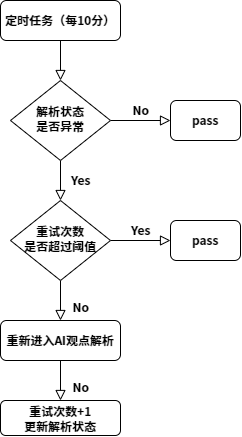

The diagram above was exported from draw.io. Its source (the exported page's mxGraphModel, read from the mxfile embedded in the PNG):
<mxGraphModel dx="1195" dy="697" grid="1" gridSize="10" guides="1" tooltips="1" connect="1" arrows="1" fold="1" page="1" pageScale="1" pageWidth="827" pageHeight="1169" math="0" shadow="0">
  <root>
    <mxCell id="WIyWlLk6GJQsqaUBKTNV-0" />
    <mxCell id="WIyWlLk6GJQsqaUBKTNV-1" parent="WIyWlLk6GJQsqaUBKTNV-0" />
    <mxCell id="WIyWlLk6GJQsqaUBKTNV-2" value="" style="rounded=0;html=1;jettySize=auto;orthogonalLoop=1;fontSize=12;endArrow=block;endFill=0;endSize=8;strokeWidth=1;shadow=0;labelBackgroundColor=none;edgeStyle=orthogonalEdgeStyle;fontFamily=阿里巴巴普惠体;fontStyle=1" parent="WIyWlLk6GJQsqaUBKTNV-1" source="WIyWlLk6GJQsqaUBKTNV-3" target="WIyWlLk6GJQsqaUBKTNV-6" edge="1">
      <mxGeometry relative="1" as="geometry" />
    </mxCell>
    <mxCell id="WIyWlLk6GJQsqaUBKTNV-3" value="定时任务（每10分）" style="rounded=1;whiteSpace=wrap;html=1;fontSize=12;glass=0;strokeWidth=1;shadow=0;fontFamily=阿里巴巴普惠体;fontStyle=1" parent="WIyWlLk6GJQsqaUBKTNV-1" vertex="1">
      <mxGeometry x="160" y="90" width="120" height="40" as="geometry" />
    </mxCell>
    <mxCell id="WIyWlLk6GJQsqaUBKTNV-4" value="Yes" style="rounded=0;html=1;jettySize=auto;orthogonalLoop=1;fontSize=12;endArrow=block;endFill=0;endSize=8;strokeWidth=1;shadow=0;labelBackgroundColor=none;edgeStyle=orthogonalEdgeStyle;fontFamily=阿里巴巴普惠体;fontStyle=1" parent="WIyWlLk6GJQsqaUBKTNV-1" source="WIyWlLk6GJQsqaUBKTNV-6" target="WIyWlLk6GJQsqaUBKTNV-10" edge="1">
      <mxGeometry y="20" relative="1" as="geometry">
        <mxPoint as="offset" />
      </mxGeometry>
    </mxCell>
    <mxCell id="WIyWlLk6GJQsqaUBKTNV-5" value="No" style="edgeStyle=orthogonalEdgeStyle;rounded=0;html=1;jettySize=auto;orthogonalLoop=1;fontSize=12;endArrow=block;endFill=0;endSize=8;strokeWidth=1;shadow=0;labelBackgroundColor=none;fontFamily=阿里巴巴普惠体;fontStyle=1" parent="WIyWlLk6GJQsqaUBKTNV-1" source="WIyWlLk6GJQsqaUBKTNV-6" target="WIyWlLk6GJQsqaUBKTNV-7" edge="1">
      <mxGeometry y="10" relative="1" as="geometry">
        <mxPoint as="offset" />
      </mxGeometry>
    </mxCell>
    <mxCell id="WIyWlLk6GJQsqaUBKTNV-6" value="解析状态&lt;div&gt;是否异常&lt;/div&gt;" style="rhombus;whiteSpace=wrap;html=1;shadow=0;fontFamily=阿里巴巴普惠体;fontSize=12;align=center;strokeWidth=1;spacing=6;spacingTop=-4;fontStyle=1" parent="WIyWlLk6GJQsqaUBKTNV-1" vertex="1">
      <mxGeometry x="170" y="170" width="100" height="80" as="geometry" />
    </mxCell>
    <mxCell id="WIyWlLk6GJQsqaUBKTNV-7" value="pass" style="rounded=1;whiteSpace=wrap;html=1;fontSize=12;glass=0;strokeWidth=1;shadow=0;fontFamily=阿里巴巴普惠体;fontStyle=1" parent="WIyWlLk6GJQsqaUBKTNV-1" vertex="1">
      <mxGeometry x="330" y="190" width="70" height="40" as="geometry" />
    </mxCell>
    <mxCell id="WIyWlLk6GJQsqaUBKTNV-8" value="No" style="rounded=0;html=1;jettySize=auto;orthogonalLoop=1;fontSize=12;endArrow=block;endFill=0;endSize=8;strokeWidth=1;shadow=0;labelBackgroundColor=none;edgeStyle=orthogonalEdgeStyle;fontFamily=阿里巴巴普惠体;fontStyle=1" parent="WIyWlLk6GJQsqaUBKTNV-1" source="WIyWlLk6GJQsqaUBKTNV-10" target="WIyWlLk6GJQsqaUBKTNV-11" edge="1">
      <mxGeometry x="0.3333" y="20" relative="1" as="geometry">
        <mxPoint as="offset" />
      </mxGeometry>
    </mxCell>
    <mxCell id="WIyWlLk6GJQsqaUBKTNV-9" value="Yes" style="edgeStyle=orthogonalEdgeStyle;rounded=0;html=1;jettySize=auto;orthogonalLoop=1;fontSize=12;endArrow=block;endFill=0;endSize=8;strokeWidth=1;shadow=0;labelBackgroundColor=none;fontFamily=阿里巴巴普惠体;fontStyle=1;entryX=0;entryY=0.5;entryDx=0;entryDy=0;" parent="WIyWlLk6GJQsqaUBKTNV-1" source="WIyWlLk6GJQsqaUBKTNV-10" target="uYbOJLzwaPjAhHDwgmfg-0" edge="1">
      <mxGeometry y="10" relative="1" as="geometry">
        <mxPoint as="offset" />
        <mxPoint x="330" y="330" as="targetPoint" />
      </mxGeometry>
    </mxCell>
    <mxCell id="WIyWlLk6GJQsqaUBKTNV-10" value="重试次数&lt;div&gt;是否超过阈值&lt;/div&gt;" style="rhombus;whiteSpace=wrap;html=1;shadow=0;fontFamily=阿里巴巴普惠体;fontSize=12;align=center;strokeWidth=1;spacing=6;spacingTop=-4;fontStyle=1" parent="WIyWlLk6GJQsqaUBKTNV-1" vertex="1">
      <mxGeometry x="170" y="290" width="100" height="80" as="geometry" />
    </mxCell>
    <mxCell id="WIyWlLk6GJQsqaUBKTNV-11" value="重新进入AI观点解析" style="rounded=1;whiteSpace=wrap;html=1;fontSize=12;glass=0;strokeWidth=1;shadow=0;fontFamily=阿里巴巴普惠体;fontStyle=1" parent="WIyWlLk6GJQsqaUBKTNV-1" vertex="1">
      <mxGeometry x="160" y="410" width="120" height="40" as="geometry" />
    </mxCell>
    <mxCell id="uYbOJLzwaPjAhHDwgmfg-0" value="pass" style="rounded=1;whiteSpace=wrap;html=1;fontSize=12;glass=0;strokeWidth=1;shadow=0;fontFamily=阿里巴巴普惠体;fontStyle=1" vertex="1" parent="WIyWlLk6GJQsqaUBKTNV-1">
      <mxGeometry x="330" y="310" width="70" height="40" as="geometry" />
    </mxCell>
    <mxCell id="uYbOJLzwaPjAhHDwgmfg-1" value="重试次数+1&lt;div&gt;更新解析状态&lt;/div&gt;" style="whiteSpace=wrap;html=1;fontFamily=阿里巴巴普惠体;rounded=1;glass=0;strokeWidth=1;shadow=0;fontStyle=1;" vertex="1" parent="WIyWlLk6GJQsqaUBKTNV-1">
      <mxGeometry x="160" y="490" width="120" height="35" as="geometry" />
    </mxCell>
    <mxCell id="uYbOJLzwaPjAhHDwgmfg-4" value="No" style="rounded=0;html=1;jettySize=auto;orthogonalLoop=1;fontSize=12;endArrow=block;endFill=0;endSize=8;strokeWidth=1;shadow=0;labelBackgroundColor=none;edgeStyle=orthogonalEdgeStyle;fontFamily=阿里巴巴普惠体;fontStyle=1;entryX=0.5;entryY=0;entryDx=0;entryDy=0;" edge="1" parent="WIyWlLk6GJQsqaUBKTNV-1" source="WIyWlLk6GJQsqaUBKTNV-11" target="uYbOJLzwaPjAhHDwgmfg-1">
      <mxGeometry x="0.3333" y="20" relative="1" as="geometry">
        <mxPoint as="offset" />
        <mxPoint x="219.58" y="450" as="sourcePoint" />
        <mxPoint x="219.58" y="490" as="targetPoint" />
      </mxGeometry>
    </mxCell>
  </root>
</mxGraphModel>